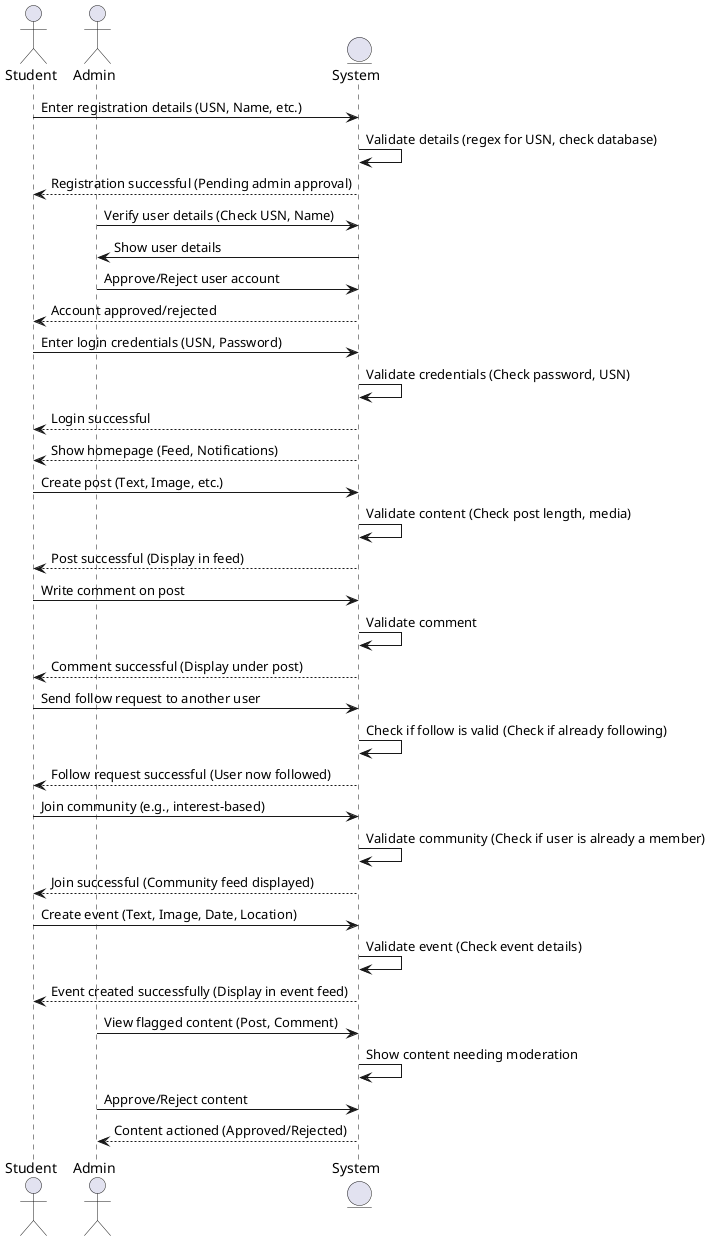

The diagram above was rendered by PlantUML. Its source (embedded in the PNG):
@startuml

actor Student
actor Admin
entity System

' Registration Flow
Student -> System : Enter registration details (USN, Name, etc.)
System -> System : Validate details (regex for USN, check database)
System --> Student : Registration successful (Pending admin approval)
Admin -> System : Verify user details (Check USN, Name)
System -> Admin : Show user details
Admin -> System : Approve/Reject user account
System --> Student : Account approved/rejected

' Login Flow
Student -> System : Enter login credentials (USN, Password)
System -> System : Validate credentials (Check password, USN)
System --> Student : Login successful
System --> Student : Show homepage (Feed, Notifications)

' Post Content Flow
Student -> System : Create post (Text, Image, etc.)
System -> System : Validate content (Check post length, media)
System --> Student : Post successful (Display in feed)

' Comment on Post Flow
Student -> System : Write comment on post
System -> System : Validate comment
System --> Student : Comment successful (Display under post)

' Follow User Flow
Student -> System : Send follow request to another user
System -> System : Check if follow is valid (Check if already following)
System --> Student : Follow request successful (User now followed)

' Join Community Flow
Student -> System : Join community (e.g., interest-based)
System -> System : Validate community (Check if user is already a member)
System --> Student : Join successful (Community feed displayed)

' Advertise Event Flow
Student -> System : Create event (Text, Image, Date, Location)
System -> System : Validate event (Check event details)
System --> Student : Event created successfully (Display in event feed)

' Admin Moderation Flow
Admin -> System : View flagged content (Post, Comment)
System -> System : Show content needing moderation
Admin -> System : Approve/Reject content
System --> Admin : Content actioned (Approved/Rejected)

@enduml